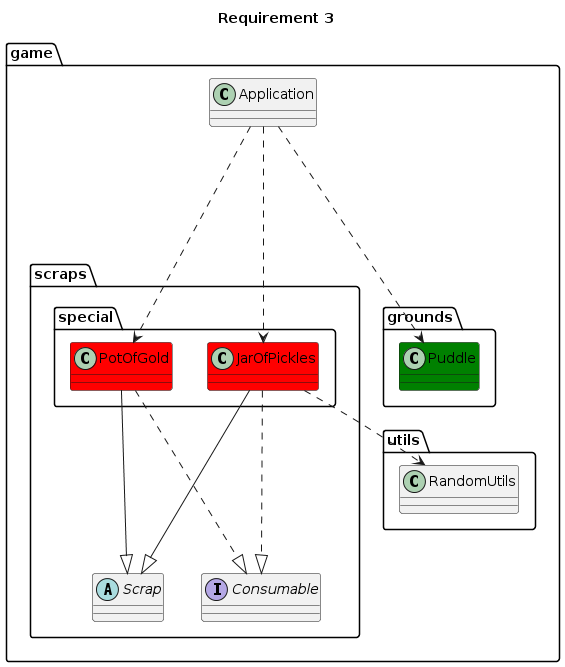

The diagram above was rendered by PlantUML. Its source (embedded in the PNG):
@startuml
title Requirement 3

package game.scraps{
 abstract class Scrap 
}

game.Application ....> game.scraps.special.JarOfPickles 
game.Application ....> game.scraps.special.PotOfGold 
game.Application ....> game.grounds.Puddle
package game {
  class Application
}

package game.scraps {
  interface Consumable
}


game.scraps.special.JarOfPickles ..> game.utils.RandomUtils
game.scraps.special.JarOfPickles ---|> game.scraps.Scrap 
game.scraps.special.PotOfGold ---|> game.scraps.Scrap
game.scraps.special.PotOfGold ...|> game.scraps.Consumable 
game.scraps.special.JarOfPickles ...|> game.scraps.Consumable 
package game.scraps.special {
class JarOfPickles #red
class PotOfGold #red
}

package game.scraps{
 abstract class Scrap
}

package game.grounds{
class Puddle #green
}
@enduml